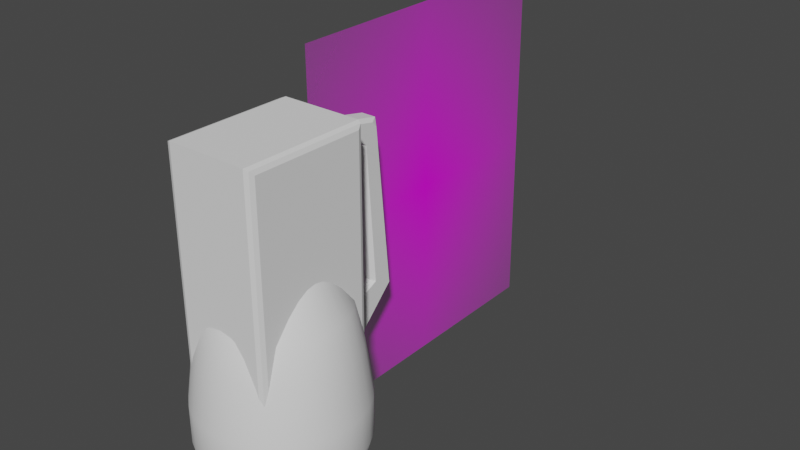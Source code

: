 # Source: BL_Torch.blend  (saved by Blender 3.2.14; exported with 4.5.12 LTS)
import bpy
from mathutils import Matrix  # noqa: F401  (used for matrix-valued properties, if any)

bpy.ops.wm.read_factory_settings(use_empty=True)
scene = bpy.context.scene
scene.name = 'Scene'

# ---- collections
col_collection = bpy.data.collections.new('Collection'); scene.collection.children.link(col_collection)

# ---- images (referenced by path relative to the original .blend; pixels are not part of the script)
import os
ASSET_DIR = os.environ.get("B2B_ASSET_DIR", "")  # directory of the original .blend (textures are referenced by path, not embedded)
HERE = os.path.dirname(os.path.abspath(__file__))  # packed textures are extracted next to this script under _unpacked/

def load_image(name, relpath, width, height, colorspace="sRGB"):
    """Load a texture the original file referenced (path relative to the .blend, or extracted next to this script)."""
    p = next((c for c in (os.path.join(HERE, relpath), os.path.join(ASSET_DIR, relpath)) if relpath and os.path.exists(c)), "")
    if p:
        img = bpy.data.images.load(p, check_existing=True)
        img.name = name
    else:  # same state as the original file: an image datablock whose file is absent (Cycles renders it pink)
        img = bpy.data.images.new(name, width, height)
        img.source = "FILE"
        img.filepath = "//" + (relpath or name)
    img.colorspace_settings.name = colorspace
    return img
img_imagepaste_221204_205646_png = load_image('ImagePaste-221204-205646.png', 'ImagePaste/ImagePaste-221204-205646.png', 1024, 1024, 'sRGB')

# ---- materials (node trees are filled in below, after node groups)
mat_imagepaste_221204_205646 = bpy.data.materials.new('ImagePaste-221204-205646')
mat_imagepaste_221204_205646.surface_render_method = 'BLENDED'
mat_imagepaste_221204_205646.blend_method = 'BLEND'
mat_imagepaste_221204_205646.use_transparent_shadow = False

# ---- node groups
ng_auto_smooth = bpy.data.node_groups.new('Auto Smooth', 'GeometryNodeTree')
_s = ng_auto_smooth.interface.new_socket(name='Geometry', in_out='OUTPUT', socket_type='NodeSocketGeometry')
_s = ng_auto_smooth.interface.new_socket(name='Geometry', in_out='INPUT', socket_type='NodeSocketGeometry')
_s = ng_auto_smooth.interface.new_socket(name='Angle', in_out='INPUT', socket_type='NodeSocketFloat')
_s.subtype = 'ANGLE'
_s.min_value = 0.0
_s.max_value = 3.142
ng_auto_smooth.is_modifier = True
_N = ng_auto_smooth.nodes; _L = ng_auto_smooth.links
n0 = _N.new('NodeGroupOutput'); n0.name = 'Group Output'; n0.location = (480, -100)
n1 = _N.new('NodeGroupInput'); n1.name = 'Group Input'; n1.location = (-420, -300)
n2 = _N.new('NodeGroupInput'); n2.name = 'Group Input.001'; n2.location = (-60, -100)
n3 = _N.new('GeometryNodeSetShadeSmooth'); n3.name = 'Set Shade Smooth'; n3.location = (120, -100)
n3.domain = 'EDGE'
n4 = _N.new('GeometryNodeSetShadeSmooth'); n4.name = 'Set Shade Smooth.001'; n4.location = (300, -100)
n5 = _N.new('GeometryNodeInputMeshEdgeAngle'); n5.name = 'Edge Angle'; n5.location = (-420, -220)
n6 = _N.new('GeometryNodeInputEdgeSmooth'); n6.name = 'Is Edge Smooth'; n6.location = (-60, -160)
n7 = _N.new('GeometryNodeInputShadeSmooth'); n7.name = 'Is Face Smooth'; n7.location = (-240, -340)
n8 = _N.new('FunctionNodeBooleanMath'); n8.name = 'Boolean Math'; n8.location = (-60, -220)
n9 = _N.new('FunctionNodeCompare'); n9.name = 'Compare'; n9.location = (-240, -180)
n9.operation = 'LESS_EQUAL'
_L.new(n5.outputs[0], n9.inputs[0])
_L.new(n4.outputs[0], n0.inputs[0])
_L.new(n1.outputs[1], n9.inputs[1])
_L.new(n9.outputs[0], n8.inputs[0])
_L.new(n7.outputs[0], n8.inputs[1])
_L.new(n2.outputs[0], n3.inputs[0])
_L.new(n6.outputs[0], n3.inputs[1])
_L.new(n3.outputs[0], n4.inputs[0])
_L.new(n8.outputs[0], n3.inputs[2])
n0.is_active_output = True

# ---- material node trees
mat_imagepaste_221204_205646.use_nodes = True; mat_imagepaste_221204_205646.node_tree.nodes.clear()
_N = mat_imagepaste_221204_205646.node_tree.nodes; _L = mat_imagepaste_221204_205646.node_tree.links
n0 = _N.new('ShaderNodeOutputMaterial'); n0.name = 'Material Output'; n0.location = (300, 300)
n1 = _N.new('ShaderNodeTexImage'); n1.name = 'Image Texture'; n1.location = (-200, 300)
n1.image = img_imagepaste_221204_205646_png
n1.extension = 'CLIP'
n2 = _N.new('ShaderNodeBsdfPrincipled'); n2.name = 'Principled BSDF'; n2.location = (0, 300)
n2.distribution = 'GGX'
n2.subsurface_method = 'RANDOM_WALK_SKIN'
n2.inputs[3].default_value = 1.45
n2.inputs[27].default_value = (0.0, 0.0, 0.0, 1.0)
n2.inputs[28].default_value = 1.0
_L.new(n1.outputs[0], n2.inputs[0])
_L.new(n1.outputs[1], n2.inputs[4])
_L.new(n2.outputs[0], n0.inputs[0])
n0.is_active_output = True

# ---- world
world_world = bpy.data.worlds.new('World'); scene.world = world_world
world_world.use_nodes = True; world_world.node_tree.nodes.clear()
_N = world_world.node_tree.nodes; _L = world_world.node_tree.links
n0 = _N.new('ShaderNodeOutputWorld'); n0.name = 'World Output'; n0.location = (300, 300)
n1 = _N.new('ShaderNodeBackground'); n1.name = 'Background'; n1.location = (10, 300)
n1.inputs[0].default_value = (0.05088, 0.05088, 0.05088, 1.0)
_L.new(n1.outputs[0], n0.inputs[0])
n0.is_active_output = True
world_world.color = (0.05088, 0.05088, 0.05088)
world_world.use_sun_shadow = False
world_world.sun_shadow_jitter_overblur = 0.0

# ---- meshes
me_imagepaste_221204_205646 = bpy.data.meshes.new('ImagePaste-221204-205646')
me_imagepaste_221204_205646.from_pydata([(-0.5941, -0.5, 0.0), (0.5941, -0.5, 0.0), (-0.5941, 0.5, 0.0), (0.5941, 0.5, 0.0)], [], [(0, 1, 3, 2)])
_uv = me_imagepaste_221204_205646.uv_layers.new(name='UVMap')
_uv.uv.foreach_set('vector', [0.0, 0.0, 1.0, 0.0, 1.0, 1.0, 0.0, 1.0])
me_imagepaste_221204_205646.materials.append(mat_imagepaste_221204_205646)
me_imagepaste_221204_205646.update()
me_plane = bpy.data.meshes.new('Plane')
me_plane.from_pydata([(-7.55e-08, 0.07083, 0.1712), (7.55e-08, 0.07083, -0.07142), (-7.55e-08, 0.2158, 0.1712), (7.55e-08, 0.2158, -0.07142), (0.05391, 0.209, 0.1644), (0.04712, 0.2158, 0.1712), (0.05192, 0.2138, 0.1692), (0.04712, 0.07083, 0.1712), (0.05391, 0.07762, 0.1644), (0.05192, 0.07282, 0.1692), (0.05391, 0.07762, -0.07142), (0.04712, 0.07083, -0.07142), (0.05192, 0.07282, -0.07142), (0.04712, 0.2158, -0.07142), (0.05391, 0.209, -0.07142), (0.05192, 0.2138, -0.07142)], [], [(0, 2, 3, 1), (3, 2, 5, 13), (1, 3, 13, 15, 14, 10, 12, 11), (8, 10, 14, 4), (0, 1, 11, 7), (5, 7, 9, 6), (6, 9, 8, 4), (7, 11, 12, 9), (9, 12, 10, 8), (13, 5, 6, 15), (15, 6, 4, 14), (2, 0, 7, 5)])
_uv = me_plane.uv_layers.new(name='UVMap')
_uv.uv.foreach_set('vector', [0.0, 0.0, 0.0, 1.0, 1.0, 1.0, 1.0, 0.0, 1.0, 1.0, 0.0, 1.0, 0.0, 1.0, 1.0, 1.0, 1.0, 0.0, 1.0, 1.0, 1.0, 1.0, 1.0, 0.9954, 1.0, 0.9531, 1.0, 0.04689, 1.0, 0.004577, 1.0, 0.0, 0.02801, 0.04689, 1.0, 0.04689, 1.0, 0.9531, 0.02801, 0.9531, 0.0, 0.0, 1.0, 0.0, 1.0, 0.0, 0.0, 0.0, 0.0, 1.0, 0.0, 0.0, 0.004102, 0.006866, 0.004102, 0.9931, 0.004102, 0.9931, 0.004102, 0.006866, 0.02801, 0.04689, 0.02801, 0.9531, 0.0, 0.0, 1.0, 0.0, 1.0, 0.004577, 0.004102, 0.006866, 0.004102, 0.006866, 1.0, 0.004577, 1.0, 0.04689, 0.02801, 0.04689, 1.0, 1.0, 0.0, 1.0, 0.004102, 0.9931, 1.0, 0.9954, 1.0, 0.9954, 0.004102, 0.9931, 0.02801, 0.9531, 1.0, 0.9531, 0.0, 1.0, 0.0, 0.0, 0.0, 0.0, 0.0, 1.0])
me_plane.update()
me_plane_001 = bpy.data.meshes.new('Plane.001')
me_plane_001.from_pydata([(-2.517e-08, 0.07083, -0.05754), (2.517e-08, 0.07083, -0.1174), (-2.517e-08, 0.05914, -0.05984), (2.517e-08, 0.04879, -0.1174), (-2.517e-08, 0.0139, -0.03914), (2.517e-08, -0.01638, -0.05304), (-4.415e-08, 0.02579, 0.1207), (2.517e-08, 0.003172, 0.1436), (-6.313e-08, 0.07083, 0.1119), (-6.931e-08, 0.07083, 0.1573), (0.01277, 0.07083, -0.05754), (0.01277, 0.07083, -0.1128), (0.008623, 0.07083, -0.1174), (0.008623, 0.05914, -0.05984), (0.01277, 0.05843, -0.06374), (0.01277, 0.06321, -0.05904), (0.01277, 0.04963, -0.1127), (0.008623, 0.04879, -0.1174), (0.008623, 0.0139, -0.03914), (0.01277, 0.00931, -0.04125), (0.01277, -0.01252, -0.05127), (0.008623, -0.01638, -0.05304), (0.01277, 0.02784, 0.1245), (0.01277, 0.02126, 0.1194), (0.008623, 0.02579, 0.1207), (0.01277, 0.01152, 0.1411), (0.008623, 0.003172, 0.1436), (0.01277, 0.006002, 0.1348), (0.008623, 0.07083, 0.1573), (0.01277, 0.07083, 0.153), (0.01277, 0.07083, 0.1161), (0.008623, 0.07083, 0.1119)], [], [(1, 3, 2, 0), (3, 5, 4, 2), (5, 7, 6, 4), (8, 6, 7, 9), (3, 1, 12, 17), (2, 4, 18, 13), (4, 6, 24, 18), (6, 8, 31, 24), (30, 29, 25, 22), (20, 19, 23, 27), (8, 9, 28, 29, 30, 31), (16, 14, 19, 20), (7, 5, 21, 26), (0, 2, 13, 15, 10), (5, 3, 17, 21), (11, 10, 15, 14, 16), (9, 7, 26, 28), (13, 14, 15), (22, 23, 24), (25, 26, 27), (17, 12, 11, 16), (21, 17, 16, 20), (13, 18, 19, 14), (22, 25, 27, 23), (26, 21, 20, 27), (18, 24, 23, 19), (24, 31, 30, 22), (28, 26, 25, 29), (1, 0, 10, 11, 12)])
_uv = me_plane_001.uv_layers.new(name='UVMap')
_uv.uv.foreach_set('vector', [0.6667, 0.0, 0.6667, 0.0, 0.3333, 0.0, 0.3333, 0.0, 0.6667, 0.0, 0.6667, 0.0, 0.3333, 0.0, 0.3333, 0.0, 0.6667, 0.0, 0.6667, 0.0, 0.3333, 0.0, 0.3333, 0.0, 0.08194, 0.0, 0.08194, 0.0, 0.04097, 0.0, 0.04097, 0.0, 0.6667, 0.0, 0.6667, 0.0, 0.6667, 0.0, 0.6667, 0.0, 0.3333, 0.0, 0.3333, 0.0, 0.3333, 0.0, 0.3333, 0.0, 0.3333, 0.0, 0.3333, 0.0, 0.3333, 0.0, 0.3333, 0.0, 0.08194, 0.0, 0.08194, 0.0, 0.08194, 0.0, 0.08194, 0.0, 0.07812, 0.0, 0.04479, 0.0, 0.04701, 0.0, 0.07538, 0.0, 0.6242, 0.0, 0.3839, 0.0, 0.3929, 0.0, 0.6173, 0.0, 0.08194, 0.0, 0.04097, 0.0, 0.04097, 0.0, 0.04479, 0.0, 0.07812, 0.0, 0.08194, 0.0, 0.6395, 0.0, 0.3559, 0.0, 0.3839, 0.0, 0.6242, 0.0, 0.6667, 0.0, 0.6667, 0.0, 0.6667, 0.0, 0.6667, 0.0, 0.3333, 0.0, 0.3333, 0.0, 0.3333, 0.0, 0.3333, 0.0, 0.3333, 0.0, 0.6667, 0.0, 0.6667, 0.0, 0.6667, 0.0, 0.6667, 0.0, 0.6407, 0.0, 0.3333, 0.0, 0.3333, 0.0, 0.3559, 0.0, 0.6395, 0.0, 0.04097, 0.0, 0.04097, 0.0, 0.04097, 0.0, 0.04097, 0.0, 0.3333, 0.0, 0.3333, 0.0, 0.3333, 0.0, 0.07538, 0.0, 0.07909, 0.0, 0.08194, 0.0, 0.04701, 0.0, 0.04097, 0.0, 0.05144, 0.0, 0.6667, 0.0, 0.6667, 0.0, 0.6407, 0.0, 0.6395, 0.0, 0.6667, 0.0, 0.6667, 0.0, 0.6395, 0.0, 0.6242, 0.0, 0.3333, 0.0, 0.3333, 0.0, 0.3839, 0.0, 0.3559, 0.0, 0.07538, 0.0, 0.04701, 0.0, 0.05144, 0.0, 0.07909, 0.0, 0.6667, 0.0, 0.6667, 0.0, 0.6242, 0.0, 0.6173, 0.0, 0.3333, 0.0, 0.3333, 0.0, 0.3929, 0.0, 0.3839, 0.0, 0.08194, 0.0, 0.08194, 0.0, 0.07812, 0.0, 0.07538, 0.0, 0.04097, 0.0, 0.04097, 0.0, 0.04701, 0.0, 0.04479, 0.0, 0.6667, 0.0, 0.3333, 0.0, 0.3333, 0.0, 0.6407, 0.0, 0.6667, 0.0])
me_plane_001.update()
me_cylinder = bpy.data.meshes.new('Cylinder')
me_cylinder.from_pydata([(0.0, 0.237, -0.1609), (0.0, 0.237, -0.1157), (0.01846, 0.2352, -0.1609), (0.01846, 0.2352, -0.1157), (0.03621, 0.2298, -0.1609), (0.03621, 0.2298, -0.1157), (0.05256, 0.2211, -0.1609), (0.05256, 0.2211, -0.1157), (0.0669, 0.2093, -0.1609), (0.0669, 0.2093, -0.1157), (0.07866, 0.195, -0.1609), (0.07866, 0.195, -0.1157), (0.08741, 0.1786, -0.1609), (0.08741, 0.1786, -0.1157), (0.09279, 0.1609, -0.1609), (0.09279, 0.1609, -0.1157), (0.09461, 0.1424, -0.1609), (0.09461, 0.1424, -0.1157), (0.09279, 0.124, -0.1609), (0.09279, 0.124, -0.1157), (0.08741, 0.1062, -0.1609), (0.08741, 0.1062, -0.1157), (0.07866, 0.08985, -0.1609), (0.07866, 0.08985, -0.1157), (0.0669, 0.07551, -0.1609), (0.0669, 0.07551, -0.1157), (0.05256, 0.06375, -0.1609), (0.05256, 0.06375, -0.1157), (0.03621, 0.055, -0.1609), (0.03621, 0.055, -0.1157), (0.01846, 0.04962, -0.1609), (0.01846, 0.04962, -0.1157), (-8.271e-09, 0.0478, -0.1609), (-8.271e-09, 0.0478, -0.1157), (-0.01846, 0.04962, -0.1609), (-0.01846, 0.04962, -0.1157), (-0.03621, 0.055, -0.1609), (-0.03621, 0.055, -0.1157), (-0.05256, 0.06375, -0.1609), (-0.05256, 0.06375, -0.1157), (-0.0669, 0.07551, -0.1609), (-0.0669, 0.07551, -0.1157), (-0.07866, 0.08985, -0.1609), (-0.07866, 0.08985, -0.1157), (-0.08741, 0.1062, -0.1609), (-0.08741, 0.1062, -0.1157), (-0.09279, 0.124, -0.1609), (-0.09279, 0.124, -0.1157), (-0.09461, 0.1424, -0.1609), (-0.09461, 0.1424, -0.1157), (-0.09279, 0.1609, -0.1609), (-0.09279, 0.1609, -0.1157), (-0.08741, 0.1786, -0.1609), (-0.08741, 0.1786, -0.1157), (-0.07866, 0.195, -0.1609), (-0.07866, 0.195, -0.1157), (-0.0669, 0.2093, -0.1609), (-0.0669, 0.2093, -0.1157), (-0.05256, 0.2211, -0.1609), (-0.05256, 0.2211, -0.1157), (-0.03621, 0.2298, -0.1609), (-0.03621, 0.2298, -0.1157), (-0.01846, 0.2352, -0.1609), (-0.01846, 0.2352, -0.1157), (7.532e-10, 0.2328, -0.1751), (0.01764, 0.2311, -0.1751), (0.03461, 0.226, -0.1751), (0.05024, 0.2176, -0.1751), (0.06395, 0.2064, -0.1751), (0.0752, 0.1927, -0.1751), (0.08355, 0.177, -0.1751), (0.0887, 0.1601, -0.1751), (0.09044, 0.1424, -0.1751), (0.0887, 0.1248, -0.1751), (0.08355, 0.1078, -0.1751), (0.0752, 0.09217, -0.1751), (0.06395, 0.07846, -0.1751), (0.05024, 0.06721, -0.1751), (0.03461, 0.05886, -0.1751), (0.01764, 0.05371, -0.1751), (-7.153e-09, 0.05197, -0.1751), (-0.01764, 0.05371, -0.1751), (-0.03461, 0.05886, -0.1751), (-0.05024, 0.06721, -0.1751), (-0.06395, 0.07846, -0.1751), (-0.0752, 0.09217, -0.1751), (-0.08355, 0.1078, -0.1751), (-0.0887, 0.1248, -0.1751), (-0.09044, 0.1424, -0.1751), (-0.0887, 0.1601, -0.1751), (-0.08355, 0.177, -0.1751), (-0.0752, 0.1927, -0.1751), (-0.06395, 0.2064, -0.1751), (-0.05024, 0.2176, -0.1751), (-0.03461, 0.226, -0.1751), (-0.01764, 0.2311, -0.1751), (-6.641e-10, 0.2286, -0.05623), (0.01681, 0.2269, -0.05623), (0.03298, 0.222, -0.05623), (0.04788, 0.2141, -0.05623), (0.06094, 0.2033, -0.05623), (0.07165, 0.1903, -0.05623), (0.07962, 0.1754, -0.05623), (0.08452, 0.1592, -0.05623), (0.08618, 0.1424, -0.05623), (0.08452, 0.1256, -0.05623), (0.07962, 0.1094, -0.05623), (0.07165, 0.09453, -0.05623), (0.06094, 0.08147, -0.05623), (0.04788, 0.07076, -0.05623), (0.03298, 0.06279, -0.05623), (0.01681, 0.05789, -0.05623), (-8.198e-09, 0.05623, -0.05623), (-0.01681, 0.05789, -0.05623), (-0.03298, 0.06279, -0.05623), (-0.04788, 0.07076, -0.05623), (-0.06094, 0.08147, -0.05623), (-0.07165, 0.09453, -0.05623), (-0.07962, 0.1094, -0.05623), (-0.08452, 0.1256, -0.05623), (-0.08618, 0.1424, -0.05623), (-0.08452, 0.1592, -0.05623), (-0.07962, 0.1754, -0.05623), (-0.07165, 0.1903, -0.05623), (-0.06094, 0.2033, -0.05623), (-0.04788, 0.2141, -0.05623), (-0.03298, 0.222, -0.05623), (-0.01681, 0.2269, -0.05623), (-1.994e-10, 0.2187, -0.01297), (0.01489, 0.2173, -0.01297), (0.02921, 0.2129, -0.01297), (0.04241, 0.2059, -0.01297), (0.05397, 0.1964, -0.01297), (0.06347, 0.1848, -0.01297), (0.07052, 0.1716, -0.01297), (0.07487, 0.1573, -0.01297), (0.07633, 0.1424, -0.01297), (0.07487, 0.1275, -0.01297), (0.07052, 0.1132, -0.01297), (0.06347, 0.1, -0.01297), (0.05397, 0.08843, -0.01297), (0.04241, 0.07894, -0.01297), (0.02921, 0.07189, -0.01297), (0.01489, 0.06754, -0.01297), (-6.873e-09, 0.06608, -0.01297), (-0.01489, 0.06754, -0.01297), (-0.02921, 0.07189, -0.01297), (-0.04241, 0.07894, -0.01297), (-0.05397, 0.08843, -0.01297), (-0.06347, 0.1, -0.01297), (-0.07052, 0.1132, -0.01297), (-0.07487, 0.1275, -0.01297), (-0.07633, 0.1424, -0.01297), (-0.07487, 0.1573, -0.01297), (-0.07052, 0.1716, -0.01297), (-0.06347, 0.1848, -0.01297), (-0.05397, 0.1964, -0.01297), (-0.04241, 0.2059, -0.01297), (-0.02921, 0.2129, -0.01297), (-0.01489, 0.2173, -0.01297), (0.01043, 0.1949, 0.03084), (-1.471e-10, 0.1959, 0.03084), (0.02047, 0.1918, 0.03084), (0.02971, 0.1869, 0.03084), (0.03782, 0.1802, 0.03084), (0.04447, 0.1721, 0.03084), (0.04941, 0.1629, 0.03084), (0.05246, 0.1528, 0.03084), (0.05349, 0.1424, 0.03084), (0.05246, 0.132, 0.03084), (0.04941, 0.1219, 0.03084), (0.04447, 0.1127, 0.03084), (0.03782, 0.1046, 0.03084), (0.02971, 0.09794, 0.03084), (0.02047, 0.093, 0.03084), (0.01043, 0.08995, 0.03084), (-4.823e-09, 0.08892, 0.03084), (-0.01043, 0.08995, 0.03084), (-0.02047, 0.093, 0.03084), (-0.02971, 0.09794, 0.03084), (-0.03782, 0.1046, 0.03084), (-0.04447, 0.1127, 0.03084), (-0.04941, 0.1219, 0.03084), (-0.05246, 0.132, 0.03084), (-0.05349, 0.1424, 0.03084), (-0.05246, 0.1528, 0.03084), (-0.04941, 0.1629, 0.03084), (-0.04447, 0.1721, 0.03084), (-0.03782, 0.1802, 0.03084), (-0.02971, 0.1869, 0.03084), (-0.02047, 0.1918, 0.03084), (-0.01043, 0.1949, 0.03084)], [], [(0, 1, 3, 2), (2, 3, 5, 4), (4, 5, 7, 6), (6, 7, 9, 8), (8, 9, 11, 10), (10, 11, 13, 12), (12, 13, 15, 14), (14, 15, 17, 16), (16, 17, 19, 18), (18, 19, 21, 20), (20, 21, 23, 22), (22, 23, 25, 24), (24, 25, 27, 26), (26, 27, 29, 28), (28, 29, 31, 30), (30, 31, 33, 32), (32, 33, 35, 34), (34, 35, 37, 36), (36, 37, 39, 38), (38, 39, 41, 40), (40, 41, 43, 42), (42, 43, 45, 44), (44, 45, 47, 46), (46, 47, 49, 48), (48, 49, 51, 50), (50, 51, 53, 52), (52, 53, 55, 54), (54, 55, 57, 56), (56, 57, 59, 58), (58, 59, 61, 60), (17, 15, 103, 104), (60, 61, 63, 62), (62, 63, 1, 0), (6, 8, 68, 67), (64, 65, 66, 67, 68, 69, 70, 71, 72, 73, 74, 75, 76, 77, 78, 79, 80, 81, 82, 83, 84, 85, 86, 87, 88, 89, 90, 91, 92, 93, 94, 95), (24, 26, 77, 76), (42, 44, 86, 85), (60, 62, 95, 94), (16, 18, 73, 72), (34, 36, 82, 81), (52, 54, 91, 90), (8, 10, 69, 68), (26, 28, 78, 77), (44, 46, 87, 86), (0, 2, 65, 64), (62, 0, 64, 95), (18, 20, 74, 73), (36, 38, 83, 82), (54, 56, 92, 91), (10, 12, 70, 69), (28, 30, 79, 78), (46, 48, 88, 87), (2, 4, 66, 65), (20, 22, 75, 74), (38, 40, 84, 83), (56, 58, 93, 92), (12, 14, 71, 70), (30, 32, 80, 79), (48, 50, 89, 88), (4, 6, 67, 66), (22, 24, 76, 75), (40, 42, 85, 84), (58, 60, 94, 93), (14, 16, 72, 71), (32, 34, 81, 80), (50, 52, 90, 89), (121, 120, 152, 153), (35, 33, 112, 113), (53, 51, 121, 122), (9, 7, 99, 100), (27, 25, 108, 109), (45, 43, 117, 118), (63, 61, 126, 127), (19, 17, 104, 105), (37, 35, 113, 114), (55, 53, 122, 123), (11, 9, 100, 101), (29, 27, 109, 110), (47, 45, 118, 119), (3, 1, 96, 97), (1, 63, 127, 96), (21, 19, 105, 106), (39, 37, 114, 115), (57, 55, 123, 124), (13, 11, 101, 102), (31, 29, 110, 111), (49, 47, 119, 120), (5, 3, 97, 98), (23, 21, 106, 107), (41, 39, 115, 116), (59, 57, 124, 125), (15, 13, 102, 103), (33, 31, 111, 112), (51, 49, 120, 121), (7, 5, 98, 99), (25, 23, 107, 108), (43, 41, 116, 117), (61, 59, 125, 126), (148, 147, 179, 180), (108, 107, 139, 140), (122, 121, 153, 154), (109, 108, 140, 141), (123, 122, 154, 155), (110, 109, 141, 142), (97, 96, 128, 129), (124, 123, 155, 156), (111, 110, 142, 143), (98, 97, 129, 130), (125, 124, 156, 157), (112, 111, 143, 144), (99, 98, 130, 131), (126, 125, 157, 158), (113, 112, 144, 145), (100, 99, 131, 132), (127, 126, 158, 159), (114, 113, 145, 146), (101, 100, 132, 133), (96, 127, 159, 128), (115, 114, 146, 147), (102, 101, 133, 134), (116, 115, 147, 148), (103, 102, 134, 135), (117, 116, 148, 149), (104, 103, 135, 136), (118, 117, 149, 150), (105, 104, 136, 137), (119, 118, 150, 151), (106, 105, 137, 138), (120, 119, 151, 152), (107, 106, 138, 139), (160, 161, 191, 190, 189, 188, 187, 186, 185, 184, 183, 182, 181, 180, 179, 178, 177, 176, 175, 174, 173, 172, 171, 170, 169, 168, 167, 166, 165, 164, 163, 162), (135, 134, 166, 167), (149, 148, 180, 181), (136, 135, 167, 168), (150, 149, 181, 182), (137, 136, 168, 169), (151, 150, 182, 183), (138, 137, 169, 170), (152, 151, 183, 184), (139, 138, 170, 171), (153, 152, 184, 185), (140, 139, 171, 172), (154, 153, 185, 186), (141, 140, 172, 173), (155, 154, 186, 187), (142, 141, 173, 174), (129, 128, 161, 160), (156, 155, 187, 188), (143, 142, 174, 175), (130, 129, 160, 162), (157, 156, 188, 189), (144, 143, 175, 176), (131, 130, 162, 163), (158, 157, 189, 190), (145, 144, 176, 177), (132, 131, 163, 164), (159, 158, 190, 191), (146, 145, 177, 178), (133, 132, 164, 165), (128, 159, 191, 161), (147, 146, 178, 179), (134, 133, 165, 166)])
me_cylinder.polygons.foreach_set('use_smooth', [True] * 162)
_uv = me_cylinder.uv_layers.new(name='UVMap')
_uv.uv.foreach_set('vector', [1.0, 0.5, 1.0, 1.0, 0.9688, 1.0, 0.9688, 0.5, 0.9688, 0.5, 0.9688, 1.0, 0.9375, 1.0, 0.9375, 0.5, 0.9375, 0.5, 0.9375, 1.0, 0.9062, 1.0, 0.9062, 0.5, 0.9062, 0.5, 0.9062, 1.0, 0.875, 1.0, 0.875, 0.5, 0.875, 0.5, 0.875, 1.0, 0.8438, 1.0, 0.8438, 0.5, 0.8438, 0.5, 0.8438, 1.0, 0.8125, 1.0, 0.8125, 0.5, 0.8125, 0.5, 0.8125, 1.0, 0.7812, 1.0, 0.7812, 0.5, 0.7812, 0.5, 0.7812, 1.0, 0.75, 1.0, 0.75, 0.5, 0.75, 0.5, 0.75, 1.0, 0.7188, 1.0, 0.7188, 0.5, 0.7188, 0.5, 0.7188, 1.0, 0.6875, 1.0, 0.6875, 0.5, 0.6875, 0.5, 0.6875, 1.0, 0.6562, 1.0, 0.6562, 0.5, 0.6562, 0.5, 0.6562, 1.0, 0.625, 1.0, 0.625, 0.5, 0.625, 0.5, 0.625, 1.0, 0.5938, 1.0, 0.5938, 0.5, 0.5938, 0.5, 0.5938, 1.0, 0.5625, 1.0, 0.5625, 0.5, 0.5625, 0.5, 0.5625, 1.0, 0.5312, 1.0, 0.5312, 0.5, 0.5312, 0.5, 0.5312, 1.0, 0.5, 1.0, 0.5, 0.5, 0.5, 0.5, 0.5, 1.0, 0.4688, 1.0, 0.4688, 0.5, 0.4688, 0.5, 0.4688, 1.0, 0.4375, 1.0, 0.4375, 0.5, 0.4375, 0.5, 0.4375, 1.0, 0.4062, 1.0, 0.4062, 0.5, 0.4062, 0.5, 0.4062, 1.0, 0.375, 1.0, 0.375, 0.5, 0.375, 0.5, 0.375, 1.0, 0.3438, 1.0, 0.3438, 0.5, 0.3438, 0.5, 0.3438, 1.0, 0.3125, 1.0, 0.3125, 0.5, 0.3125, 0.5, 0.3125, 1.0, 0.2812, 1.0, 0.2812, 0.5, 0.2812, 0.5, 0.2812, 1.0, 0.25, 1.0, 0.25, 0.5, 0.25, 0.5, 0.25, 1.0, 0.2188, 1.0, 0.2188, 0.5, 0.2188, 0.5, 0.2188, 1.0, 0.1875, 1.0, 0.1875, 0.5, 0.1875, 0.5, 0.1875, 1.0, 0.1562, 1.0, 0.1562, 0.5, 0.1562, 0.5, 0.1562, 1.0, 0.125, 1.0, 0.125, 0.5, 0.125, 0.5, 0.125, 1.0, 0.09375, 1.0, 0.09375, 0.5, 0.09375, 0.5, 0.09375, 1.0, 0.0625, 1.0, 0.0625, 0.5, 0.75, 1.0, 0.7812, 1.0, 0.7812, 1.0, 0.75, 1.0, 0.0625, 0.5, 0.0625, 1.0, 0.03125, 1.0, 0.03125, 0.5, 0.03125, 0.5, 0.03125, 1.0, 0.0, 1.0, 0.0, 0.5, 0.9062, 0.5, 0.875, 0.5, 0.875, 0.5, 0.9062, 0.5, 0.75, 0.49, 0.7968, 0.4854, 0.8418, 0.4717, 0.8833, 0.4496, 0.9197, 0.4197, 0.9496, 0.3833, 0.9717, 0.3418, 0.9854, 0.2968, 0.99, 0.25, 0.9854, 0.2032, 0.9717, 0.1582, 0.9496, 0.1167, 0.9197, 0.08029, 0.8833, 0.05045, 0.8418, 0.02827, 0.7968, 0.01461, 0.75, 0.01, 0.7032, 0.01461, 0.6582, 0.02827, 0.6167, 0.05045, 0.5803, 0.08029, 0.5504, 0.1167, 0.5283, 0.1582, 0.5146, 0.2032, 0.51, 0.25, 0.5146, 0.2968, 0.5283, 0.3418, 0.5504, 0.3833, 0.5803, 0.4197, 0.6167, 0.4496, 0.6582, 0.4717, 0.7032, 0.4854, 0.625, 0.5, 0.5938, 0.5, 0.5938, 0.5, 0.625, 0.5, 0.3438, 0.5, 0.3125, 0.5, 0.3125, 0.5, 0.3438, 0.5, 0.0625, 0.5, 0.03125, 0.5, 0.03125, 0.5, 0.0625, 0.5, 0.75, 0.5, 0.7188, 0.5, 0.7188, 0.5, 0.75, 0.5, 0.4688, 0.5, 0.4375, 0.5, 0.4375, 0.5, 0.4688, 0.5, 0.1875, 0.5, 0.1562, 0.5, 0.1562, 0.5, 0.1875, 0.5, 0.875, 0.5, 0.8438, 0.5, 0.8438, 0.5, 0.875, 0.5, 0.5938, 0.5, 0.5625, 0.5, 0.5625, 0.5, 0.5938, 0.5, 0.3125, 0.5, 0.2812, 0.5, 0.2812, 0.5, 0.3125, 0.5, 1.0, 0.5, 0.9688, 0.5, 0.9688, 0.5, 1.0, 0.5, 0.03125, 0.5, 0.0, 0.5, 0.0, 0.5, 0.03125, 0.5, 0.7188, 0.5, 0.6875, 0.5, 0.6875, 0.5, 0.7188, 0.5, 0.4375, 0.5, 0.4062, 0.5, 0.4062, 0.5, 0.4375, 0.5, 0.1562, 0.5, 0.125, 0.5, 0.125, 0.5, 0.1562, 0.5, 0.8438, 0.5, 0.8125, 0.5, 0.8125, 0.5, 0.8438, 0.5, 0.5625, 0.5, 0.5312, 0.5, 0.5312, 0.5, 0.5625, 0.5, 0.2812, 0.5, 0.25, 0.5, 0.25, 0.5, 0.2812, 0.5, 0.9688, 0.5, 0.9375, 0.5, 0.9375, 0.5, 0.9688, 0.5, 0.6875, 0.5, 0.6562, 0.5, 0.6562, 0.5, 0.6875, 0.5, 0.4062, 0.5, 0.375, 0.5, 0.375, 0.5, 0.4062, 0.5, 0.125, 0.5, 0.09375, 0.5, 0.09375, 0.5, 0.125, 0.5, 0.8125, 0.5, 0.7812, 0.5, 0.7812, 0.5, 0.8125, 0.5, 0.5312, 0.5, 0.5, 0.5, 0.5, 0.5, 0.5312, 0.5, 0.25, 0.5, 0.2188, 0.5, 0.2188, 0.5, 0.25, 0.5, 0.9375, 0.5, 0.9062, 0.5, 0.9062, 0.5, 0.9375, 0.5, 0.6562, 0.5, 0.625, 0.5, 0.625, 0.5, 0.6562, 0.5, 0.375, 0.5, 0.3438, 0.5, 0.3438, 0.5, 0.375, 0.5, 0.09375, 0.5, 0.0625, 0.5, 0.0625, 0.5, 0.09375, 0.5, 0.7812, 0.5, 0.75, 0.5, 0.75, 0.5, 0.7812, 0.5, 0.5, 0.5, 0.4688, 0.5, 0.4688, 0.5, 0.5, 0.5, 0.2188, 0.5, 0.1875, 0.5, 0.1875, 0.5, 0.2188, 0.5, 0.2188, 1.0, 0.25, 1.0, 0.25, 1.0, 0.2188, 1.0, 0.4688, 1.0, 0.5, 1.0, 0.5, 1.0, 0.4688, 1.0, 0.1875, 1.0, 0.2188, 1.0, 0.2188, 1.0, 0.1875, 1.0, 0.875, 1.0, 0.9062, 1.0, 0.9062, 1.0, 0.875, 1.0, 0.5938, 1.0, 0.625, 1.0, 0.625, 1.0, 0.5938, 1.0, 0.3125, 1.0, 0.3438, 1.0, 0.3438, 1.0, 0.3125, 1.0, 0.03125, 1.0, 0.0625, 1.0, 0.0625, 1.0, 0.03125, 1.0, 0.7188, 1.0, 0.75, 1.0, 0.75, 1.0, 0.7188, 1.0, 0.4375, 1.0, 0.4688, 1.0, 0.4688, 1.0, 0.4375, 1.0, 0.1562, 1.0, 0.1875, 1.0, 0.1875, 1.0, 0.1562, 1.0, 0.8438, 1.0, 0.875, 1.0, 0.875, 1.0, 0.8438, 1.0, 0.5625, 1.0, 0.5938, 1.0, 0.5938, 1.0, 0.5625, 1.0, 0.2812, 1.0, 0.3125, 1.0, 0.3125, 1.0, 0.2812, 1.0, 0.9688, 1.0, 1.0, 1.0, 1.0, 1.0, 0.9688, 1.0, 0.0, 1.0, 0.03125, 1.0, 0.03125, 1.0, 0.0, 1.0, 0.6875, 1.0, 0.7188, 1.0, 0.7188, 1.0, 0.6875, 1.0, 0.4062, 1.0, 0.4375, 1.0, 0.4375, 1.0, 0.4062, 1.0, 0.125, 1.0, 0.1562, 1.0, 0.1562, 1.0, 0.125, 1.0, 0.8125, 1.0, 0.8438, 1.0, 0.8438, 1.0, 0.8125, 1.0, 0.5312, 1.0, 0.5625, 1.0, 0.5625, 1.0, 0.5312, 1.0, 0.25, 1.0, 0.2812, 1.0, 0.2812, 1.0, 0.25, 1.0, 0.9375, 1.0, 0.9688, 1.0, 0.9688, 1.0, 0.9375, 1.0, 0.6562, 1.0, 0.6875, 1.0, 0.6875, 1.0, 0.6562, 1.0, 0.375, 1.0, 0.4062, 1.0, 0.4062, 1.0, 0.375, 1.0, 0.09375, 1.0, 0.125, 1.0, 0.125, 1.0, 0.09375, 1.0, 0.7812, 1.0, 0.8125, 1.0, 0.8125, 1.0, 0.7812, 1.0, 0.5, 1.0, 0.5312, 1.0, 0.5312, 1.0, 0.5, 1.0, 0.2188, 1.0, 0.25, 1.0, 0.25, 1.0, 0.2188, 1.0, 0.9062, 1.0, 0.9375, 1.0, 0.9375, 1.0, 0.9062, 1.0, 0.625, 1.0, 0.6562, 1.0, 0.6562, 1.0, 0.625, 1.0, 0.3438, 1.0, 0.375, 1.0, 0.375, 1.0, 0.3438, 1.0, 0.0625, 1.0, 0.09375, 1.0, 0.09375, 1.0, 0.0625, 1.0, 0.375, 1.0, 0.4062, 1.0, 0.4062, 1.0, 0.375, 1.0, 0.625, 1.0, 0.6562, 1.0, 0.6562, 1.0, 0.625, 1.0, 0.1875, 1.0, 0.2188, 1.0, 0.2188, 1.0, 0.1875, 1.0, 0.5938, 1.0, 0.625, 1.0, 0.625, 1.0, 0.5938, 1.0, 0.1562, 1.0, 0.1875, 1.0, 0.1875, 1.0, 0.1562, 1.0, 0.5625, 1.0, 0.5938, 1.0, 0.5938, 1.0, 0.5625, 1.0, 0.9688, 1.0, 1.0, 1.0, 1.0, 1.0, 0.9688, 1.0, 0.125, 1.0, 0.1562, 1.0, 0.1562, 1.0, 0.125, 1.0, 0.5312, 1.0, 0.5625, 1.0, 0.5625, 1.0, 0.5312, 1.0, 0.9375, 1.0, 0.9688, 1.0, 0.9688, 1.0, 0.9375, 1.0, 0.09375, 1.0, 0.125, 1.0, 0.125, 1.0, 0.09375, 1.0, 0.5, 1.0, 0.5312, 1.0, 0.5312, 1.0, 0.5, 1.0, 0.9062, 1.0, 0.9375, 1.0, 0.9375, 1.0, 0.9062, 1.0, 0.0625, 1.0, 0.09375, 1.0, 0.09375, 1.0, 0.0625, 1.0, 0.4688, 1.0, 0.5, 1.0, 0.5, 1.0, 0.4688, 1.0, 0.875, 1.0, 0.9062, 1.0, 0.9062, 1.0, 0.875, 1.0, 0.03125, 1.0, 0.0625, 1.0, 0.0625, 1.0, 0.03125, 1.0, 0.4375, 1.0, 0.4688, 1.0, 0.4688, 1.0, 0.4375, 1.0, 0.8438, 1.0, 0.875, 1.0, 0.875, 1.0, 0.8438, 1.0, 0.0, 1.0, 0.03125, 1.0, 0.03125, 1.0, 0.0, 1.0, 0.4062, 1.0, 0.4375, 1.0, 0.4375, 1.0, 0.4062, 1.0, 0.8125, 1.0, 0.8438, 1.0, 0.8438, 1.0, 0.8125, 1.0, 0.375, 1.0, 0.4062, 1.0, 0.4062, 1.0, 0.375, 1.0, 0.7812, 1.0, 0.8125, 1.0, 0.8125, 1.0, 0.7812, 1.0, 0.3438, 1.0, 0.375, 1.0, 0.375, 1.0, 0.3438, 1.0, 0.75, 1.0, 0.7812, 1.0, 0.7812, 1.0, 0.75, 1.0, 0.3125, 1.0, 0.3438, 1.0, 0.3438, 1.0, 0.3125, 1.0, 0.7188, 1.0, 0.75, 1.0, 0.75, 1.0, 0.7188, 1.0, 0.2812, 1.0, 0.3125, 1.0, 0.3125, 1.0, 0.2812, 1.0, 0.6875, 1.0, 0.7188, 1.0, 0.7188, 1.0, 0.6875, 1.0, 0.25, 1.0, 0.2812, 1.0, 0.2812, 1.0, 0.25, 1.0, 0.6562, 1.0, 0.6875, 1.0, 0.6875, 1.0, 0.6562, 1.0, 0.2968, 0.4854, 0.25, 0.49, 0.2032, 0.4854, 0.1582, 0.4717, 0.1167, 0.4496, 0.08029, 0.4197, 0.05045, 0.3833, 0.02827, 0.3418, 0.01461, 0.2968, 0.01, 0.25, 0.01461, 0.2032, 0.02827, 0.1582, 0.05045, 0.1167, 0.08029, 0.08029, 0.1167, 0.05045, 0.1582, 0.02827, 0.2032, 0.01461, 0.25, 0.01, 0.2968, 0.01461, 0.3418, 0.02827, 0.3833, 0.05045, 0.4197, 0.08029, 0.4496, 0.1167, 0.4717, 0.1582, 0.4854, 0.2032, 0.49, 0.25, 0.4854, 0.2968, 0.4717, 0.3418, 0.4496, 0.3833, 0.4197, 0.4197, 0.3833, 0.4496, 0.3418, 0.4717, 0.7812, 1.0, 0.8125, 1.0, 0.8125, 1.0, 0.7812, 1.0, 0.3438, 1.0, 0.375, 1.0, 0.375, 1.0, 0.3438, 1.0, 0.75, 1.0, 0.7812, 1.0, 0.7812, 1.0, 0.75, 1.0, 0.3125, 1.0, 0.3438, 1.0, 0.3438, 1.0, 0.3125, 1.0, 0.7188, 1.0, 0.75, 1.0, 0.75, 1.0, 0.7188, 1.0, 0.2812, 1.0, 0.3125, 1.0, 0.3125, 1.0, 0.2812, 1.0, 0.6875, 1.0, 0.7188, 1.0, 0.7188, 1.0, 0.6875, 1.0, 0.25, 1.0, 0.2812, 1.0, 0.2812, 1.0, 0.25, 1.0, 0.6562, 1.0, 0.6875, 1.0, 0.6875, 1.0, 0.6562, 1.0, 0.2188, 1.0, 0.25, 1.0, 0.25, 1.0, 0.2188, 1.0, 0.625, 1.0, 0.6562, 1.0, 0.6562, 1.0, 0.625, 1.0, 0.1875, 1.0, 0.2188, 1.0, 0.2188, 1.0, 0.1875, 1.0, 0.5938, 1.0, 0.625, 1.0, 0.625, 1.0, 0.5938, 1.0, 0.1562, 1.0, 0.1875, 1.0, 0.1875, 1.0, 0.1562, 1.0, 0.5625, 1.0, 0.5938, 1.0, 0.5938, 1.0, 0.5625, 1.0, 0.9688, 1.0, 1.0, 1.0, 1.0, 1.0, 0.9688, 1.0, 0.125, 1.0, 0.1562, 1.0, 0.1562, 1.0, 0.125, 1.0, 0.5312, 1.0, 0.5625, 1.0, 0.5625, 1.0, 0.5312, 1.0, 0.9375, 1.0, 0.9688, 1.0, 0.9688, 1.0, 0.9375, 1.0, 0.09375, 1.0, 0.125, 1.0, 0.125, 1.0, 0.09375, 1.0, 0.5, 1.0, 0.5312, 1.0, 0.5312, 1.0, 0.5, 1.0, 0.9062, 1.0, 0.9375, 1.0, 0.9375, 1.0, 0.9062, 1.0, 0.0625, 1.0, 0.09375, 1.0, 0.09375, 1.0, 0.0625, 1.0, 0.4688, 1.0, 0.5, 1.0, 0.5, 1.0, 0.4688, 1.0, 0.875, 1.0, 0.9062, 1.0, 0.9062, 1.0, 0.875, 1.0, 0.03125, 1.0, 0.0625, 1.0, 0.0625, 1.0, 0.03125, 1.0, 0.4375, 1.0, 0.4688, 1.0, 0.4688, 1.0, 0.4375, 1.0, 0.8438, 1.0, 0.875, 1.0, 0.875, 1.0, 0.8438, 1.0, 0.0, 1.0, 0.03125, 1.0, 0.03125, 1.0, 0.0, 1.0, 0.4062, 1.0, 0.4375, 1.0, 0.4375, 1.0, 0.4062, 1.0, 0.8125, 1.0, 0.8438, 1.0, 0.8438, 1.0, 0.8125, 1.0])
me_cylinder.update()

# ---- objects
ob_imagepaste_221204_205646 = bpy.data.objects.new('ImagePaste-221204-205646', me_imagepaste_221204_205646)
ob_plane = bpy.data.objects.new('Plane', me_plane)
ob_plane_001 = bpy.data.objects.new('Plane.001', me_plane_001)
ob_cylinder = bpy.data.objects.new('Cylinder', me_cylinder)

# ---- transforms, parenting, visibility, modifiers, constraints
ob_imagepaste_221204_205646.location = (-0.04037, 0.1405, 0.0)
ob_imagepaste_221204_205646.rotation_euler = (4.712, -1.561, -1.571)
ob_imagepaste_221204_205646.scale = (0.3735, 0.3735, 1.0)
ob_plane.location = (0.0, 0.0, 0.0)
ob_plane.rotation_euler = (0.0, -0.0, 3.142)
_m = ob_plane.modifiers.new('Mirror', 'MIRROR')
ob_plane_001.location = (0.0, 0.0, 0.0)
ob_plane_001.rotation_euler = (0.0, -0.0, 3.142)
_m = ob_plane_001.modifiers.new('Mirror', 'MIRROR')
ob_cylinder.location = (0.0, 0.0, 0.0)
ob_cylinder.rotation_euler = (0.0, -0.0, 3.142)
_m = ob_cylinder.modifiers.new('Auto Smooth', 'NODES')
_m.node_group = ng_auto_smooth
_gi = [s.identifier for s in ng_auto_smooth.interface.items_tree if s.item_type == 'SOCKET' and s.in_out == 'INPUT']
_m[_gi[1]] = 0.5236  # Angle

# ---- collection membership
col_collection.objects.link(ob_imagepaste_221204_205646)
col_collection.objects.link(ob_plane)
col_collection.objects.link(ob_plane_001)
col_collection.objects.link(ob_cylinder)

# ---- scene / render settings (as saved in the file)
scene.frame_start = 1; scene.frame_end = 250; scene.frame_set(1)
scene.render.engine = 'BLENDER_EEVEE_NEXT'
scene.render.fps = 25
scene.cycles.sampling_pattern = 'TABULATED_SOBOL'
scene.cycles.use_light_tree = False
scene.view_settings.view_transform = 'Filmic'
bpy.context.view_layer.update()

# ---- added for rendering (the .blend has no active camera and no usable light): camera, sun
cam_auto = bpy.data.cameras.new('AutoCamera')
cam_auto.lens = 50.0
cam_auto.sensor_width = 36.0
cam_auto.clip_end = 1000.0
ob_auto_camera = bpy.data.objects.new('AutoCamera', cam_auto)
scene.collection.objects.link(ob_auto_camera)
ob_auto_camera.location = (0.690354, -0.782258, 0.552283)
ob_auto_camera.rotation_euler = (1.09748, -7.21219e-08, 0.694738)
scene.camera = ob_auto_camera
light_auto_sun = bpy.data.lights.new('AutoSun', 'SUN')
light_auto_sun.energy = 3.0
light_auto_sun.angle = 0.0523599
ob_auto_sun = bpy.data.objects.new('AutoSun', light_auto_sun)
scene.collection.objects.link(ob_auto_sun)
ob_auto_sun.rotation_euler = (0.872665, 0.174533, 0.523599)
bpy.context.view_layer.update()
